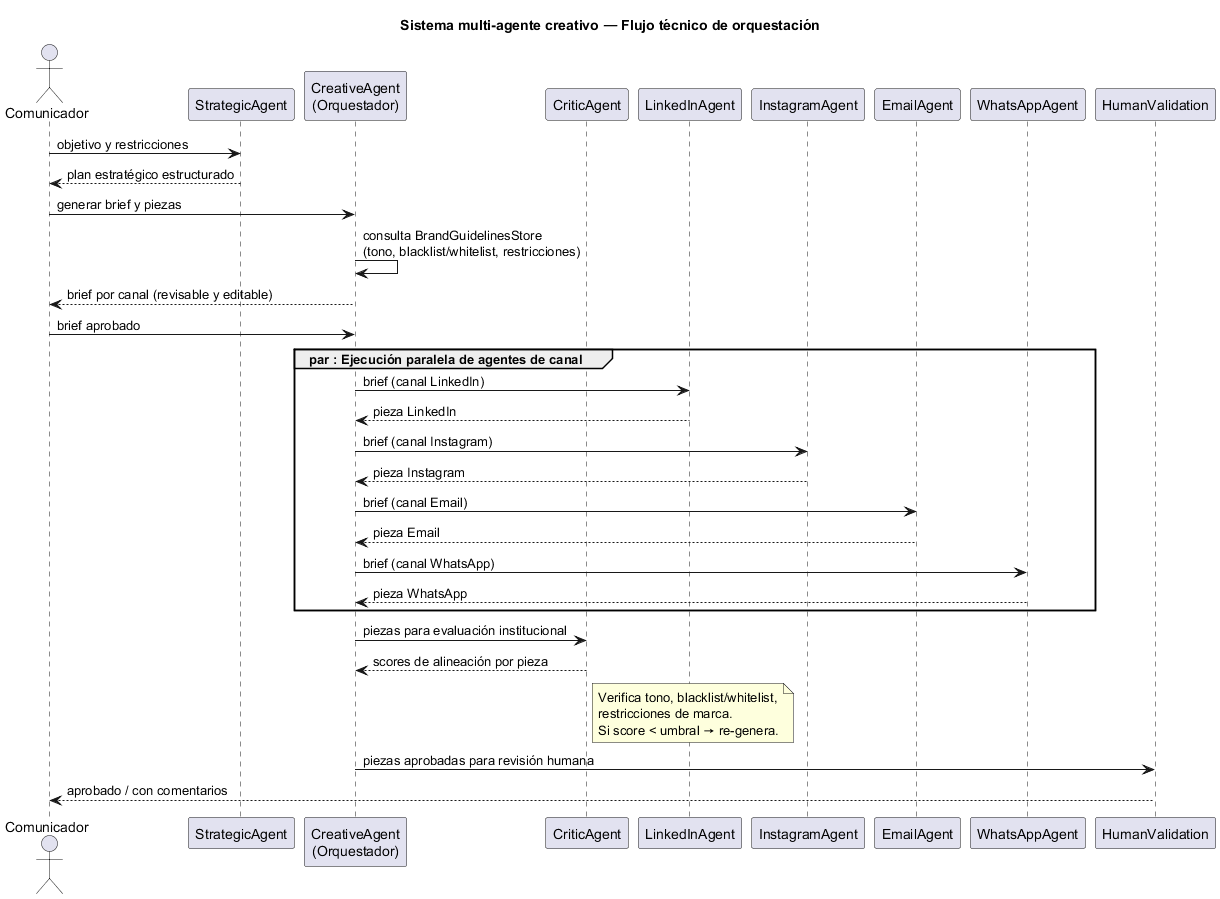

The diagram above was rendered by PlantUML. Its source (embedded in the PNG):
@startuml
title Sistema multi-agente creativo — Flujo técnico de orquestación

actor Comunicador
participant "StrategicAgent" as SA
participant "CreativeAgent\n(Orquestador)" as CA
participant "CriticAgent" as CRIT
participant "LinkedInAgent" as LI
participant "InstagramAgent" as IG
participant "EmailAgent" as EM
participant "WhatsAppAgent" as WA
participant "HumanValidation" as HV

Comunicador -> SA: objetivo y restricciones
SA --> Comunicador: plan estratégico estructurado
Comunicador -> CA: generar brief y piezas
CA -> CA: consulta BrandGuidelinesStore\n(tono, blacklist/whitelist, restricciones)
CA --> Comunicador: brief por canal (revisable y editable)
Comunicador -> CA: brief aprobado

group par : Ejecución paralela de agentes de canal
  CA -> LI: brief (canal LinkedIn)
  LI --> CA: pieza LinkedIn
  CA -> IG: brief (canal Instagram)
  IG --> CA: pieza Instagram
  CA -> EM: brief (canal Email)
  EM --> CA: pieza Email
  CA -> WA: brief (canal WhatsApp)
  WA --> CA: pieza WhatsApp
end

CA -> CRIT: piezas para evaluación institucional
CRIT --> CA: scores de alineación por pieza
note right of CRIT
  Verifica tono, blacklist/whitelist,
  restricciones de marca.
  Si score < umbral → re-genera.
end note

CA -> HV: piezas aprobadas para revisión humana
HV --> Comunicador: aprobado / con comentarios

@enduml